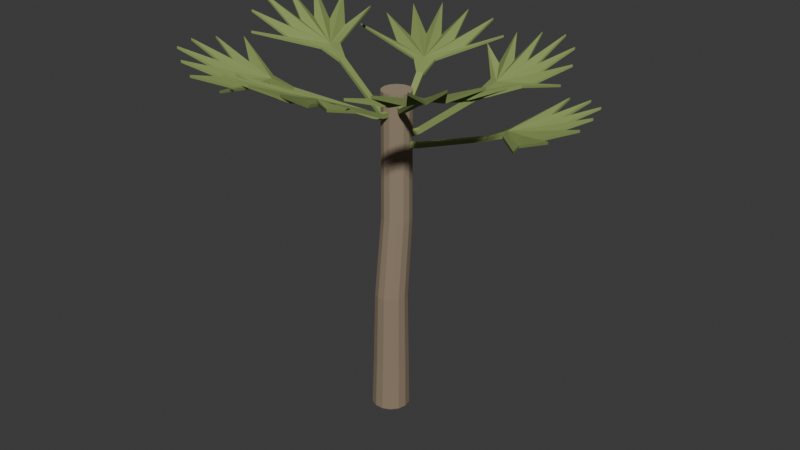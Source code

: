 # Source: source.blend  (saved by Blender 4.3.34; exported with 4.5.12 LTS)
import bpy
from mathutils import Matrix  # noqa: F401  (used for matrix-valued properties, if any)

bpy.ops.wm.read_factory_settings(use_empty=True)
scene = bpy.context.scene
scene.name = 'Scene'

# ---- collections
col_collection = bpy.data.collections.new('Collection'); scene.collection.children.link(col_collection)

# ---- materials (node trees are filled in below, after node groups)
mat_graybrownbark = bpy.data.materials.new('GrayBrownBark')
mat_graybrownbark.diffuse_color = (0.28, 0.215, 0.145, 1.0)
mat_upperbarkplanes = bpy.data.materials.new('UpperBarkPlanes')
mat_upperbarkplanes.diffuse_color = (0.35, 0.275, 0.19, 1.0)
mat_oliveleaf = bpy.data.materials.new('OliveLeaf')
mat_oliveleaf.diffuse_color = (0.24, 0.32, 0.095, 1.0)
mat_raisedoliveplanes = bpy.data.materials.new('RaisedOlivePlanes')
mat_raisedoliveplanes.diffuse_color = (0.32, 0.41, 0.135, 1.0)
mat_leafunderside = bpy.data.materials.new('LeafUnderside')
mat_leafunderside.diffuse_color = (0.17, 0.245, 0.065, 1.0)

# ---- material node trees
mat_graybrownbark.use_nodes = True; mat_graybrownbark.node_tree.nodes.clear()
_N = mat_graybrownbark.node_tree.nodes; _L = mat_graybrownbark.node_tree.links
n0 = _N.new('ShaderNodeBsdfPrincipled'); n0.name = 'Principled BSDF'; n0.location = (10, 300)
n0.inputs[0].default_value = (0.28, 0.215, 0.145, 1.0)
n0.inputs[2].default_value = 0.89
n1 = _N.new('ShaderNodeOutputMaterial'); n1.name = 'Material Output'; n1.location = (300, 300)
_L.new(n0.outputs[0], n1.inputs[0])
n1.is_active_output = True
mat_upperbarkplanes.use_nodes = True; mat_upperbarkplanes.node_tree.nodes.clear()
_N = mat_upperbarkplanes.node_tree.nodes; _L = mat_upperbarkplanes.node_tree.links
n0 = _N.new('ShaderNodeBsdfPrincipled'); n0.name = 'Principled BSDF'; n0.location = (10, 300)
n0.inputs[0].default_value = (0.35, 0.275, 0.19, 1.0)
n0.inputs[2].default_value = 0.86
n1 = _N.new('ShaderNodeOutputMaterial'); n1.name = 'Material Output'; n1.location = (300, 300)
_L.new(n0.outputs[0], n1.inputs[0])
n1.is_active_output = True
mat_oliveleaf.use_nodes = True; mat_oliveleaf.node_tree.nodes.clear()
_N = mat_oliveleaf.node_tree.nodes; _L = mat_oliveleaf.node_tree.links
n0 = _N.new('ShaderNodeBsdfPrincipled'); n0.name = 'Principled BSDF'; n0.location = (10, 300)
n0.inputs[0].default_value = (0.24, 0.32, 0.095, 1.0)
n0.inputs[2].default_value = 0.87
n1 = _N.new('ShaderNodeOutputMaterial'); n1.name = 'Material Output'; n1.location = (300, 300)
_L.new(n0.outputs[0], n1.inputs[0])
n1.is_active_output = True
mat_raisedoliveplanes.use_nodes = True; mat_raisedoliveplanes.node_tree.nodes.clear()
_N = mat_raisedoliveplanes.node_tree.nodes; _L = mat_raisedoliveplanes.node_tree.links
n0 = _N.new('ShaderNodeBsdfPrincipled'); n0.name = 'Principled BSDF'; n0.location = (10, 300)
n0.inputs[0].default_value = (0.32, 0.41, 0.135, 1.0)
n0.inputs[2].default_value = 0.83
n1 = _N.new('ShaderNodeOutputMaterial'); n1.name = 'Material Output'; n1.location = (300, 300)
_L.new(n0.outputs[0], n1.inputs[0])
n1.is_active_output = True
mat_leafunderside.use_nodes = True; mat_leafunderside.node_tree.nodes.clear()
_N = mat_leafunderside.node_tree.nodes; _L = mat_leafunderside.node_tree.links
n0 = _N.new('ShaderNodeBsdfPrincipled'); n0.name = 'Principled BSDF'; n0.location = (10, 300)
n0.inputs[0].default_value = (0.17, 0.245, 0.065, 1.0)
n0.inputs[2].default_value = 0.91
n1 = _N.new('ShaderNodeOutputMaterial'); n1.name = 'Material Output'; n1.location = (300, 300)
_L.new(n0.outputs[0], n1.inputs[0])
n1.is_active_output = True

# ---- world
world_world = bpy.data.worlds.new('World'); scene.world = world_world
world_world.use_nodes = True; world_world.node_tree.nodes.clear()
_N = world_world.node_tree.nodes; _L = world_world.node_tree.links
n0 = _N.new('ShaderNodeOutputWorld'); n0.name = 'World Output'; n0.location = (300, 300)
n1 = _N.new('ShaderNodeBackground'); n1.name = 'Background'; n1.location = (10, 300)
n1.inputs[0].default_value = (0.05088, 0.05088, 0.05088, 1.0)
_L.new(n1.outputs[0], n0.inputs[0])
n0.is_active_output = True
world_world.color = (0.05088, 0.05088, 0.05088)
world_world.sun_shadow_jitter_overblur = 0.0

# ---- meshes
me_trunk_continuousunbranched = bpy.data.meshes.new('Trunk_ContinuousUnbranched')
me_trunk_continuousunbranched.from_pydata([(0.14, 0.0, 0.0), (0.1261, 0.06074, 0.0), (0.08729, 0.1095, 0.0), (0.03115, 0.1365, 0.0), (-0.03115, 0.1365, 0.0), (-0.08729, 0.1095, 0.0), (-0.1261, 0.06074, 0.0), (-0.14, 0.0, 0.0), (-0.1261, -0.06074, 0.0), (-0.08729, -0.1095, 0.0), (-0.03115, -0.1365, 0.0), (0.03115, -0.1365, 0.0), (0.08729, -0.1095, 0.0), (0.1261, -0.06074, 0.0), (0.153, 0.018, 2.46), (0.1423, 0.06486, 2.46), (0.1123, 0.1024, 2.46), (0.06903, 0.1233, 2.46), (0.02097, 0.1233, 2.46), (-0.02234, 0.1024, 2.46), (-0.0523, 0.06486, 2.46), (-0.063, 0.018, 2.46), (-0.0523, -0.02886, 2.46), (-0.02234, -0.06644, 2.46), (0.02097, -0.08729, 2.46), (0.06903, -0.08729, 2.46), (0.1123, -0.06644, 2.46), (0.1423, -0.02886, 2.46), (0.1309, 0.04927, 0.36), (0.144, -0.008, 0.36), (0.0943, 0.0952, 0.36), (0.04137, 0.1207, 0.36), (-0.01737, 0.1207, 0.36), (-0.0703, 0.0952, 0.36), (-0.1069, 0.04927, 0.36), (-0.12, -0.008, 0.36), (-0.1069, -0.06527, 0.36), (-0.0703, -0.1112, 0.36), (-0.01737, -0.1367, 0.36), (0.04137, -0.1367, 0.36), (0.0943, -0.1112, 0.36), (0.1309, -0.06527, 0.36), (0.1432, 0.02063, 0.95), (0.155, -0.031, 0.95), (0.1102, 0.06204, 0.95), (0.06248, 0.08502, 0.95), (0.00952, 0.08502, 0.95), (-0.0382, 0.06204, 0.95), (-0.07122, 0.02063, 0.95), (-0.083, -0.031, 0.95), (-0.07122, -0.08263, 0.95), (-0.0382, -0.124, 0.95), (0.00952, -0.147, 0.95), (0.06248, -0.147, 0.95), (0.1102, -0.124, 0.95), (0.1432, -0.08263, 0.95), (0.1571, 0.04973, 1.55), (0.168, 0.002, 1.55), (0.1266, 0.088, 1.55), (0.08248, 0.1092, 1.55), (0.03352, 0.1092, 1.55), (-0.01058, 0.088, 1.55), (-0.04111, 0.04973, 1.55), (-0.052, 0.002, 1.55), (-0.04111, -0.04573, 1.55), (-0.01058, -0.084, 1.55), (0.03352, -0.1052, 1.55), (0.08248, -0.1052, 1.55), (0.1266, -0.084, 1.55), (0.1571, -0.04573, 1.55), (0.1423, 0.06486, 2.0), (0.153, 0.018, 2.0), (0.1123, 0.1024, 2.0), (0.06903, 0.1233, 2.0), (0.02097, 0.1233, 2.0), (-0.02234, 0.1024, 2.0), (-0.0523, 0.06486, 2.0), (-0.063, 0.018, 2.0), (-0.0523, -0.02886, 2.0), (-0.02234, -0.06644, 2.0), (0.02097, -0.08729, 2.0), (0.06903, -0.08729, 2.0), (0.1123, -0.06644, 2.0), (0.1423, -0.02886, 2.0)], [], [(2, 1, 0), (3, 2, 0), (4, 3, 0), (5, 4, 0), (6, 5, 0), (7, 6, 0), (8, 7, 0), (9, 8, 0), (10, 9, 0), (11, 10, 0), (12, 11, 0), (13, 12, 0), (14, 15, 16), (14, 16, 17), (14, 17, 18), (14, 18, 19), (14, 19, 20), (14, 20, 21), (14, 21, 22), (14, 22, 23), (14, 23, 24), (14, 24, 25), (14, 25, 26), (14, 26, 27), (0, 1, 28), (0, 28, 29), (1, 2, 30), (1, 30, 28), (2, 3, 31), (2, 31, 30), (3, 4, 32), (3, 32, 31), (4, 5, 33), (4, 33, 32), (5, 6, 34), (5, 34, 33), (6, 7, 35), (6, 35, 34), (7, 8, 36), (7, 36, 35), (8, 9, 37), (8, 37, 36), (9, 10, 38), (9, 38, 37), (10, 11, 39), (10, 39, 38), (11, 12, 40), (11, 40, 39), (12, 13, 41), (12, 41, 40), (13, 0, 29), (13, 29, 41), (29, 28, 42), (29, 42, 43), (28, 30, 44), (28, 44, 42), (30, 31, 45), (30, 45, 44), (31, 32, 46), (31, 46, 45), (32, 33, 47), (32, 47, 46), (33, 34, 48), (33, 48, 47), (34, 35, 49), (34, 49, 48), (35, 36, 50), (35, 50, 49), (36, 37, 51), (36, 51, 50), (37, 38, 52), (37, 52, 51), (38, 39, 53), (38, 53, 52), (39, 40, 54), (39, 54, 53), (40, 41, 55), (40, 55, 54), (41, 29, 43), (41, 43, 55), (43, 42, 56), (43, 56, 57), (42, 44, 58), (42, 58, 56), (44, 45, 59), (44, 59, 58), (45, 46, 60), (45, 60, 59), (46, 47, 61), (46, 61, 60), (47, 48, 62), (47, 62, 61), (48, 49, 63), (48, 63, 62), (49, 50, 64), (49, 64, 63), (50, 51, 65), (50, 65, 64), (51, 52, 66), (51, 66, 65), (52, 53, 67), (52, 67, 66), (53, 54, 68), (53, 68, 67), (54, 55, 69), (54, 69, 68), (55, 43, 57), (55, 57, 69), (57, 56, 70), (57, 70, 71), (56, 58, 72), (56, 72, 70), (58, 59, 73), (58, 73, 72), (59, 60, 74), (59, 74, 73), (60, 61, 75), (60, 75, 74), (61, 62, 76), (61, 76, 75), (62, 63, 77), (62, 77, 76), (63, 64, 78), (63, 78, 77), (64, 65, 79), (64, 79, 78), (65, 66, 80), (65, 80, 79), (66, 67, 81), (66, 81, 80), (67, 68, 82), (67, 82, 81), (68, 69, 83), (68, 83, 82), (69, 57, 71), (69, 71, 83), (71, 70, 15), (71, 15, 14), (70, 72, 16), (70, 16, 15), (72, 73, 17), (72, 17, 16), (73, 74, 18), (73, 18, 17), (74, 75, 19), (74, 19, 18), (75, 76, 20), (75, 20, 19), (76, 77, 21), (76, 21, 20), (77, 78, 22), (77, 22, 21), (78, 79, 23), (78, 23, 22), (79, 80, 24), (79, 24, 23), (80, 81, 25), (80, 25, 24), (81, 82, 26), (81, 26, 25), (82, 83, 27), (82, 27, 26), (83, 71, 14), (83, 14, 27)])
me_trunk_continuousunbranched.polygons.foreach_set('material_index', [0, 0, 0, 0, 0, 0, 0, 0, 0, 0, 0, 0, 1, 1, 1, 1, 1, 1, 1, 1, 1, 1, 1, 1, 0, 0, 0, 0, 0, 0, 0, 0, 0, 0, 0, 0, 0, 0, 0, 0, 0, 0, 0, 0, 0, 0, 0, 0, 0, 0, 0, 0, 0, 0, 0, 0, 0, 0, 0, 0, 0, 0, 0, 0, 0, 0, 0, 0, 0, 0, 0, 0, 0, 0, 0, 0, 0, 0, 0, 0, 0, 0, 0, 0, 0, 0, 0, 0, 0, 0, 0, 0, 0, 0, 0, 0, 0, 0, 0, 0, 0, 0, 0, 0, 0, 0, 0, 0, 0, 0, 0, 0, 0, 0, 0, 0, 0, 0, 0, 0, 0, 0, 0, 0, 0, 0, 0, 0, 0, 0, 0, 0, 0, 0, 0, 0, 0, 0, 0, 0, 0, 0, 0, 0, 0, 0, 0, 0, 0, 0, 0, 0, 0, 0, 0, 0, 0, 0, 0, 0, 0, 0, 0, 0])
me_trunk_continuousunbranched.materials.append(mat_graybrownbark)
me_trunk_continuousunbranched.materials.append(mat_upperbarkplanes)
me_trunk_continuousunbranched.materials.append(mat_oliveleaf)
me_trunk_continuousunbranched.materials.append(mat_raisedoliveplanes)
me_trunk_continuousunbranched.materials.append(mat_leafunderside)
me_trunk_continuousunbranched.update()
me_fanleaf_01 = bpy.data.meshes.new('FanLeaf_01')
me_fanleaf_01.from_pydata([(0.09926, 0.01397, 2.103), (0.205, 0.03605, 2.117), (0.197, 0.07115, 2.117), (0.197, 0.07115, 2.083), (0.205, 0.03605, 2.083), (0.09926, 0.01397, 2.067), (0.09214, 0.04517, 2.103), (0.09214, 0.04517, 2.067), (0.6747, 0.1351, 2.248), (0.6632, 0.1858, 2.248), (0.6632, 0.1858, 2.224), (0.6747, 0.1351, 2.224), (0.8232, 0.1136, 2.31), (0.8054, 0.1916, 2.317), (0.8054, 0.1916, 2.299), (0.8232, 0.1136, 2.292), (0.7876, 0.2696, 2.31), (0.7876, 0.2696, 2.292), (0.9374, 0.02181, 2.35), (0.9374, 0.02181, 2.332), (1.149, -0.2506, 2.414), (1.149, -0.2506, 2.396), (0.9669, 0.04964, 2.331), (0.9669, 0.04964, 2.313), (1.024, -0.0006625, 2.338), (1.024, -0.0006625, 2.32), (0.9907, 0.08252, 2.368), (0.9907, 0.08252, 2.35), (1.28, -0.08759, 2.46), (1.28, -0.08759, 2.442), (1.008, 0.1193, 2.346), (1.008, 0.1193, 2.328), (1.08, 0.09368, 2.359), (1.08, 0.09368, 2.341), (1.018, 0.1586, 2.381), (1.018, 0.1586, 2.363), (1.374, 0.1035, 2.499), (1.374, 0.1035, 2.481), (1.02, 0.1992, 2.355), (1.02, 0.1992, 2.337), (1.096, 0.2018, 2.37), (1.096, 0.2018, 2.352), (1.015, 0.2394, 2.385), (1.015, 0.2394, 2.367), (1.337, 0.313, 2.5), (1.337, 0.313, 2.482), (1.002, 0.278, 2.355), (1.002, 0.278, 2.337), (1.072, 0.3086, 2.37), (1.072, 0.3086, 2.352), (0.9826, 0.3134, 2.381), (0.9826, 0.3134, 2.363), (1.273, 0.5133, 2.496), (1.273, 0.5133, 2.478), (0.9565, 0.3445, 2.346), (0.9565, 0.3445, 2.328), (1.01, 0.3988, 2.359), (1.01, 0.3988, 2.341), (0.9251, 0.3702, 2.368), (0.9251, 0.3702, 2.35), (1.118, 0.6588, 2.463), (1.118, 0.6588, 2.445), (0.8894, 0.3895, 2.331), (0.8894, 0.3895, 2.313), (0.9191, 0.4597, 2.338), (0.9191, 0.4597, 2.32), (0.8507, 0.4018, 2.35), (0.8507, 0.4018, 2.332), (0.9209, 0.7279, 2.412), (0.9209, 0.7279, 2.394)], [], [(0, 1, 2), (3, 4, 5), (0, 2, 6), (7, 3, 5), (1, 8, 9), (10, 11, 4), (1, 9, 2), (3, 10, 4), (8, 12, 13), (14, 15, 11), (8, 13, 9), (10, 14, 11), (9, 13, 16), (17, 14, 10), (13, 12, 18), (19, 15, 14), (12, 20, 18), (19, 21, 15), (13, 18, 22), (23, 19, 14), (18, 20, 24), (25, 21, 19), (18, 24, 22), (23, 25, 19), (13, 22, 26), (27, 23, 14), (22, 24, 28), (29, 25, 23), (22, 28, 26), (27, 29, 23), (13, 26, 30), (31, 27, 14), (26, 28, 32), (33, 29, 27), (26, 32, 30), (31, 33, 27), (13, 30, 34), (35, 31, 14), (30, 32, 36), (37, 33, 31), (30, 36, 34), (35, 37, 31), (13, 34, 38), (39, 35, 14), (34, 36, 40), (41, 37, 35), (34, 40, 38), (39, 41, 35), (13, 38, 42), (43, 39, 14), (38, 40, 44), (45, 41, 39), (38, 44, 42), (43, 45, 39), (13, 42, 46), (47, 43, 14), (42, 44, 48), (49, 45, 43), (42, 48, 46), (47, 49, 43), (13, 46, 50), (51, 47, 14), (46, 48, 52), (53, 49, 47), (46, 52, 50), (51, 53, 47), (13, 50, 54), (55, 51, 14), (50, 52, 56), (57, 53, 51), (50, 56, 54), (55, 57, 51), (13, 54, 58), (59, 55, 14), (54, 56, 60), (61, 57, 55), (54, 60, 58), (59, 61, 55), (13, 58, 62), (63, 59, 14), (58, 60, 64), (65, 61, 59), (58, 64, 62), (63, 65, 59), (13, 62, 66), (67, 63, 14), (62, 64, 68), (69, 65, 63), (62, 68, 66), (67, 69, 63), (13, 66, 16), (17, 67, 14), (66, 68, 16), (17, 69, 67), (5, 4, 1), (5, 1, 0), (4, 11, 8), (4, 8, 1), (11, 15, 12), (11, 12, 8), (15, 21, 20), (15, 20, 12), (21, 25, 24), (21, 24, 20), (25, 29, 28), (25, 28, 24), (29, 33, 32), (29, 32, 28), (33, 37, 36), (33, 36, 32), (37, 41, 40), (37, 40, 36), (41, 45, 44), (41, 44, 40), (45, 49, 48), (45, 48, 44), (49, 53, 52), (49, 52, 48), (53, 57, 56), (53, 56, 52), (57, 61, 60), (57, 60, 56), (61, 65, 64), (61, 64, 60), (65, 69, 68), (65, 68, 64), (69, 17, 16), (69, 16, 68), (17, 10, 9), (17, 9, 16), (10, 3, 2), (10, 2, 9), (3, 7, 6), (3, 6, 2), (7, 5, 0), (7, 0, 6)])
me_fanleaf_01.polygons.foreach_set('material_index', [3, 4, 3, 4, 3, 4, 3, 4, 2, 4, 2, 4, 2, 4, 2, 4, 2, 4, 2, 4, 2, 4, 2, 4, 2, 4, 2, 4, 2, 4, 2, 4, 2, 4, 2, 4, 2, 4, 2, 4, 2, 4, 2, 4, 2, 4, 2, 4, 2, 4, 2, 4, 2, 4, 2, 4, 2, 4, 2, 4, 2, 4, 2, 4, 2, 4, 2, 4, 2, 4, 2, 4, 2, 4, 2, 4, 2, 4, 2, 4, 2, 4, 2, 4, 2, 4, 2, 4, 2, 4, 2, 4, 2, 4, 2, 2, 2, 2, 2, 2, 2, 2, 2, 2, 2, 2, 2, 2, 2, 2, 2, 2, 2, 2, 2, 2, 2, 2, 2, 2, 2, 2, 2, 2, 2, 2, 2, 2, 2, 2, 2, 2, 2, 2, 2, 2])
me_fanleaf_01.materials.append(mat_graybrownbark)
me_fanleaf_01.materials.append(mat_upperbarkplanes)
me_fanleaf_01.materials.append(mat_oliveleaf)
me_fanleaf_01.materials.append(mat_raisedoliveplanes)
me_fanleaf_01.materials.append(mat_leafunderside)
me_fanleaf_01.update()
me_fanleaf_02 = bpy.data.meshes.new('FanLeaf_02')
me_fanleaf_02.from_pydata([(0.08198, 0.05791, 2.148), (0.1306, 0.1543, 2.162), (0.0982, 0.17, 2.162), (0.0982, 0.17, 2.128), (0.1306, 0.1543, 2.128), (0.08198, 0.05791, 2.112), (0.05315, 0.07179, 2.148), (0.05315, 0.07179, 2.112), (0.3288, 0.5473, 2.337), (0.2819, 0.5699, 2.337), (0.2819, 0.5699, 2.313), (0.3288, 0.5473, 2.313), (0.4382, 0.65, 2.399), (0.3661, 0.6847, 2.406), (0.3661, 0.6847, 2.388), (0.4382, 0.65, 2.381), (0.294, 0.7194, 2.399), (0.294, 0.7194, 2.381), (0.5803, 0.667, 2.448), (0.5803, 0.667, 2.43), (0.8975, 0.6409, 2.519), (0.8975, 0.6409, 2.501), (0.5796, 0.7101, 2.435), (0.5796, 0.7101, 2.417), (0.6346, 0.7167, 2.445), (0.6346, 0.7167, 2.427), (0.5702, 0.7522, 2.479), (0.5702, 0.7522, 2.461), (0.8534, 0.8457, 2.591), (0.8534, 0.8457, 2.573), (0.5527, 0.7915, 2.462), (0.5527, 0.7915, 2.444), (0.6008, 0.819, 2.479), (0.6008, 0.819, 2.461), (0.5276, 0.8266, 2.501), (0.5276, 0.8266, 2.483), (0.7549, 1.026, 2.644), (0.7549, 1.026, 2.626), (0.4961, 0.8559, 2.477), (0.4961, 0.8559, 2.459), (0.5296, 0.9001, 2.497), (0.5296, 0.9001, 2.479), (0.4594, 0.8784, 2.508), (0.4594, 0.8784, 2.49), (0.5964, 1.163, 2.669), (0.5964, 1.163, 2.651), (0.4189, 0.8931, 2.477), (0.4189, 0.8931, 2.459), (0.4325, 0.9468, 2.497), (0.4325, 0.9468, 2.479), (0.3763, 0.8995, 2.501), (0.3763, 0.8995, 2.483), (0.39, 1.19, 2.638), (0.39, 1.19, 2.62), (0.3332, 0.8972, 2.462), (0.3332, 0.8972, 2.444), (0.3248, 0.9519, 2.479), (0.3248, 0.9519, 2.461), (0.2915, 0.8864, 2.479), (0.2915, 0.8864, 2.461), (0.1816, 1.184, 2.598), (0.1816, 1.184, 2.58), (0.2528, 0.8675, 2.435), (0.2528, 0.8675, 2.417), (0.2236, 0.9146, 2.445), (0.2236, 0.9146, 2.427), (0.2187, 0.8412, 2.448), (0.2187, 0.8412, 2.43), (0.0128, 1.06, 2.515), (0.0128, 1.06, 2.497)], [], [(0, 1, 2), (3, 4, 5), (0, 2, 6), (7, 3, 5), (1, 8, 9), (10, 11, 4), (1, 9, 2), (3, 10, 4), (8, 12, 13), (14, 15, 11), (8, 13, 9), (10, 14, 11), (9, 13, 16), (17, 14, 10), (13, 12, 18), (19, 15, 14), (12, 20, 18), (19, 21, 15), (13, 18, 22), (23, 19, 14), (18, 20, 24), (25, 21, 19), (18, 24, 22), (23, 25, 19), (13, 22, 26), (27, 23, 14), (22, 24, 28), (29, 25, 23), (22, 28, 26), (27, 29, 23), (13, 26, 30), (31, 27, 14), (26, 28, 32), (33, 29, 27), (26, 32, 30), (31, 33, 27), (13, 30, 34), (35, 31, 14), (30, 32, 36), (37, 33, 31), (30, 36, 34), (35, 37, 31), (13, 34, 38), (39, 35, 14), (34, 36, 40), (41, 37, 35), (34, 40, 38), (39, 41, 35), (13, 38, 42), (43, 39, 14), (38, 40, 44), (45, 41, 39), (38, 44, 42), (43, 45, 39), (13, 42, 46), (47, 43, 14), (42, 44, 48), (49, 45, 43), (42, 48, 46), (47, 49, 43), (13, 46, 50), (51, 47, 14), (46, 48, 52), (53, 49, 47), (46, 52, 50), (51, 53, 47), (13, 50, 54), (55, 51, 14), (50, 52, 56), (57, 53, 51), (50, 56, 54), (55, 57, 51), (13, 54, 58), (59, 55, 14), (54, 56, 60), (61, 57, 55), (54, 60, 58), (59, 61, 55), (13, 58, 62), (63, 59, 14), (58, 60, 64), (65, 61, 59), (58, 64, 62), (63, 65, 59), (13, 62, 66), (67, 63, 14), (62, 64, 68), (69, 65, 63), (62, 68, 66), (67, 69, 63), (13, 66, 16), (17, 67, 14), (66, 68, 16), (17, 69, 67), (5, 4, 1), (5, 1, 0), (4, 11, 8), (4, 8, 1), (11, 15, 12), (11, 12, 8), (15, 21, 20), (15, 20, 12), (21, 25, 24), (21, 24, 20), (25, 29, 28), (25, 28, 24), (29, 33, 32), (29, 32, 28), (33, 37, 36), (33, 36, 32), (37, 41, 40), (37, 40, 36), (41, 45, 44), (41, 44, 40), (45, 49, 48), (45, 48, 44), (49, 53, 52), (49, 52, 48), (53, 57, 56), (53, 56, 52), (57, 61, 60), (57, 60, 56), (61, 65, 64), (61, 64, 60), (65, 69, 68), (65, 68, 64), (69, 17, 16), (69, 16, 68), (17, 10, 9), (17, 9, 16), (10, 3, 2), (10, 2, 9), (3, 7, 6), (3, 6, 2), (7, 5, 0), (7, 0, 6)])
me_fanleaf_02.polygons.foreach_set('material_index', [3, 4, 3, 4, 2, 4, 2, 4, 2, 4, 2, 4, 2, 4, 2, 4, 2, 4, 3, 4, 3, 4, 3, 4, 2, 4, 2, 4, 2, 4, 2, 4, 2, 4, 2, 4, 2, 4, 2, 4, 2, 4, 2, 4, 2, 4, 2, 4, 2, 4, 2, 4, 2, 4, 2, 4, 2, 4, 2, 4, 2, 4, 2, 4, 2, 4, 2, 4, 2, 4, 2, 4, 2, 4, 2, 4, 2, 4, 2, 4, 2, 4, 2, 4, 3, 4, 3, 4, 3, 4, 2, 4, 2, 4, 2, 2, 2, 2, 2, 2, 2, 2, 2, 2, 2, 2, 2, 2, 2, 2, 2, 2, 2, 2, 2, 2, 2, 2, 2, 2, 2, 2, 2, 2, 2, 2, 2, 2, 2, 2, 2, 2, 2, 2, 2, 2])
me_fanleaf_02.materials.append(mat_graybrownbark)
me_fanleaf_02.materials.append(mat_upperbarkplanes)
me_fanleaf_02.materials.append(mat_oliveleaf)
me_fanleaf_02.materials.append(mat_raisedoliveplanes)
me_fanleaf_02.materials.append(mat_leafunderside)
me_fanleaf_02.update()
me_fanleaf_03 = bpy.data.meshes.new('FanLeaf_03')
me_fanleaf_03.from_pydata([(0.03685, 0.07179, 2.193), (-0.008204, 0.17, 2.207), (-0.04064, 0.1543, 2.207), (-0.04064, 0.1543, 2.173), (-0.008204, 0.17, 2.173), (0.03685, 0.07179, 2.157), (0.008023, 0.05791, 2.193), (0.008023, 0.05791, 2.157), (-0.2179, 0.6239, 2.352), (-0.2648, 0.6014, 2.352), (-0.2648, 0.6014, 2.328), (-0.2179, 0.6239, 2.328), (-0.23, 0.7735, 2.414), (-0.3021, 0.7388, 2.421), (-0.3021, 0.7388, 2.403), (-0.23, 0.7735, 2.396), (-0.3742, 0.7041, 2.414), (-0.3742, 0.7041, 2.396), (-0.1719, 0.9098, 2.461), (-0.1719, 0.9098, 2.443), (0.05366, 1.206, 2.542), (0.05366, 1.206, 2.524), (-0.2052, 0.9307, 2.443), (-0.2052, 0.9307, 2.425), (-0.1615, 1.017, 2.455), (-0.1615, 1.017, 2.437), (-0.2418, 0.9451, 2.481), (-0.2418, 0.9451, 2.463), (-0.1291, 1.331, 2.607), (-0.1291, 1.331, 2.589), (-0.2804, 0.9527, 2.46), (-0.2804, 0.9527, 2.442), (-0.2707, 1.049, 2.481), (-0.2707, 1.049, 2.463), (-0.3198, 0.953, 2.495), (-0.3198, 0.953, 2.477), (-0.3503, 1.323, 2.634), (-0.3503, 1.323, 2.616), (-0.3585, 0.9462, 2.469), (-0.3585, 0.9462, 2.451), (-0.384, 1.04, 2.494), (-0.384, 1.04, 2.476), (-0.3954, 0.9325, 2.5), (-0.3954, 0.9325, 2.482), (-0.5646, 1.284, 2.655), (-0.5646, 1.284, 2.637), (-0.4291, 0.9122, 2.469), (-0.4291, 0.9122, 2.451), (-0.4864, 0.9905, 2.494), (-0.4864, 0.9905, 2.476), (-0.4586, 0.8862, 2.495), (-0.4586, 0.8862, 2.477), (-0.7431, 1.154, 2.642), (-0.7431, 1.154, 2.624), (-0.4829, 0.8552, 2.46), (-0.4829, 0.8552, 2.442), (-0.5644, 0.9077, 2.481), (-0.5644, 0.9077, 2.463), (-0.501, 0.8203, 2.481), (-0.501, 0.8203, 2.463), (-0.8441, 0.9609, 2.597), (-0.8441, 0.9609, 2.579), (-0.5126, 0.7827, 2.443), (-0.5126, 0.7827, 2.425), (-0.6075, 0.8025, 2.455), (-0.6075, 0.8025, 2.437), (-0.5171, 0.7436, 2.461), (-0.5171, 0.7436, 2.443), (-0.9187, 0.7526, 2.548), (-0.9187, 0.7526, 2.53)], [], [(0, 1, 2), (3, 4, 5), (0, 2, 6), (7, 3, 5), (1, 8, 9), (10, 11, 4), (1, 9, 2), (3, 10, 4), (8, 12, 13), (14, 15, 11), (8, 13, 9), (10, 14, 11), (9, 13, 16), (17, 14, 10), (13, 12, 18), (19, 15, 14), (12, 20, 18), (19, 21, 15), (13, 18, 22), (23, 19, 14), (18, 20, 24), (25, 21, 19), (18, 24, 22), (23, 25, 19), (13, 22, 26), (27, 23, 14), (22, 24, 28), (29, 25, 23), (22, 28, 26), (27, 29, 23), (13, 26, 30), (31, 27, 14), (26, 28, 32), (33, 29, 27), (26, 32, 30), (31, 33, 27), (13, 30, 34), (35, 31, 14), (30, 32, 36), (37, 33, 31), (30, 36, 34), (35, 37, 31), (13, 34, 38), (39, 35, 14), (34, 36, 40), (41, 37, 35), (34, 40, 38), (39, 41, 35), (13, 38, 42), (43, 39, 14), (38, 40, 44), (45, 41, 39), (38, 44, 42), (43, 45, 39), (13, 42, 46), (47, 43, 14), (42, 44, 48), (49, 45, 43), (42, 48, 46), (47, 49, 43), (13, 46, 50), (51, 47, 14), (46, 48, 52), (53, 49, 47), (46, 52, 50), (51, 53, 47), (13, 50, 54), (55, 51, 14), (50, 52, 56), (57, 53, 51), (50, 56, 54), (55, 57, 51), (13, 54, 58), (59, 55, 14), (54, 56, 60), (61, 57, 55), (54, 60, 58), (59, 61, 55), (13, 58, 62), (63, 59, 14), (58, 60, 64), (65, 61, 59), (58, 64, 62), (63, 65, 59), (13, 62, 66), (67, 63, 14), (62, 64, 68), (69, 65, 63), (62, 68, 66), (67, 69, 63), (13, 66, 16), (17, 67, 14), (66, 68, 16), (17, 69, 67), (5, 4, 1), (5, 1, 0), (4, 11, 8), (4, 8, 1), (11, 15, 12), (11, 12, 8), (15, 21, 20), (15, 20, 12), (21, 25, 24), (21, 24, 20), (25, 29, 28), (25, 28, 24), (29, 33, 32), (29, 32, 28), (33, 37, 36), (33, 36, 32), (37, 41, 40), (37, 40, 36), (41, 45, 44), (41, 44, 40), (45, 49, 48), (45, 48, 44), (49, 53, 52), (49, 52, 48), (53, 57, 56), (53, 56, 52), (57, 61, 60), (57, 60, 56), (61, 65, 64), (61, 64, 60), (65, 69, 68), (65, 68, 64), (69, 17, 16), (69, 16, 68), (17, 10, 9), (17, 9, 16), (10, 3, 2), (10, 2, 9), (3, 7, 6), (3, 6, 2), (7, 5, 0), (7, 0, 6)])
me_fanleaf_03.polygons.foreach_set('material_index', [3, 4, 3, 4, 3, 4, 3, 4, 2, 4, 2, 4, 2, 4, 2, 4, 2, 4, 2, 4, 2, 4, 2, 4, 2, 4, 2, 4, 2, 4, 2, 4, 2, 4, 2, 4, 2, 4, 2, 4, 2, 4, 2, 4, 2, 4, 2, 4, 2, 4, 2, 4, 2, 4, 2, 4, 2, 4, 2, 4, 2, 4, 2, 4, 2, 4, 2, 4, 2, 4, 2, 4, 2, 4, 2, 4, 2, 4, 2, 4, 2, 4, 2, 4, 2, 4, 2, 4, 2, 4, 2, 4, 2, 4, 2, 2, 2, 2, 2, 2, 2, 2, 2, 2, 2, 2, 2, 2, 2, 2, 2, 2, 2, 2, 2, 2, 2, 2, 2, 2, 2, 2, 2, 2, 2, 2, 2, 2, 2, 2, 2, 2, 2, 2, 2, 2])
me_fanleaf_03.materials.append(mat_graybrownbark)
me_fanleaf_03.materials.append(mat_upperbarkplanes)
me_fanleaf_03.materials.append(mat_oliveleaf)
me_fanleaf_03.materials.append(mat_raisedoliveplanes)
me_fanleaf_03.materials.append(mat_leafunderside)
me_fanleaf_03.update()
me_fanleaf_04 = bpy.data.meshes.new('FanLeaf_04')
me_fanleaf_04.from_pydata([(-0.002136, 0.04517, 2.238), (-0.107, 0.07115, 2.252), (-0.115, 0.03605, 2.252), (-0.115, 0.03605, 2.218), (-0.107, 0.07115, 2.218), (-0.002136, 0.04517, 2.202), (-0.009257, 0.01397, 2.238), (-0.009257, 0.01397, 2.202), (-0.5537, 0.1813, 2.507), (-0.5652, 0.1306, 2.507), (-0.5652, 0.1306, 2.483), (-0.5537, 0.1813, 2.483), (-0.6781, 0.2651, 2.569), (-0.6959, 0.1871, 2.576), (-0.6959, 0.1871, 2.558), (-0.6781, 0.2651, 2.551), (-0.7137, 0.1091, 2.569), (-0.7137, 0.1091, 2.551), (-0.7338, 0.3988, 2.625), (-0.7338, 0.3988, 2.607), (-0.792, 0.7243, 2.711), (-0.792, 0.7243, 2.693), (-0.7741, 0.3874, 2.614), (-0.7741, 0.3874, 2.596), (-0.7999, 0.4536, 2.628), (-0.7999, 0.4536, 2.61), (-0.8114, 0.3685, 2.659), (-0.8114, 0.3685, 2.641), (-0.9882, 0.6463, 2.796), (-0.9882, 0.6463, 2.778), (-0.8443, 0.3427, 2.642), (-0.8443, 0.3427, 2.624), (-0.8933, 0.3941, 2.666), (-0.8933, 0.3941, 2.648), (-0.8717, 0.311, 2.681), (-0.8717, 0.311, 2.663), (-1.156, 0.5117, 2.863), (-1.156, 0.5117, 2.845), (-0.8923, 0.2746, 2.658), (-0.8923, 0.2746, 2.64), (-0.9572, 0.3036, 2.687), (-0.9572, 0.3036, 2.669), (-0.9056, 0.235, 2.689), (-0.9056, 0.235, 2.671), (-1.217, 0.3061, 2.867), (-1.217, 0.3061, 2.849), (-0.9109, 0.1935, 2.658), (-0.9109, 0.1935, 2.64), (-0.9818, 0.1956, 2.687), (-0.9818, 0.1956, 2.669), (-0.908, 0.1517, 2.681), (-0.908, 0.1517, 2.663), (-1.249, 0.09476, 2.861), (-1.249, 0.09476, 2.843), (-0.8971, 0.1113, 2.642), (-0.8971, 0.1113, 2.624), (-0.9636, 0.08629, 2.666), (-0.9636, 0.08629, 2.648), (-0.8787, 0.07379, 2.659), (-0.8787, 0.07379, 2.641), (-1.162, -0.1017, 2.797), (-1.162, -0.1017, 2.779), (-0.8532, 0.04055, 2.614), (-0.8532, 0.04055, 2.596), (-0.9052, -0.007849, 2.628), (-0.9052, -0.007849, 2.61), (-0.8219, 0.01286, 2.625), (-0.8219, 0.01286, 2.607), (-1.014, -0.2524, 2.71), (-1.014, -0.2524, 2.692)], [], [(0, 1, 2), (3, 4, 5), (0, 2, 6), (7, 3, 5), (1, 8, 9), (10, 11, 4), (1, 9, 2), (3, 10, 4), (8, 12, 13), (14, 15, 11), (8, 13, 9), (10, 14, 11), (9, 13, 16), (17, 14, 10), (13, 12, 18), (19, 15, 14), (12, 20, 18), (19, 21, 15), (13, 18, 22), (23, 19, 14), (18, 20, 24), (25, 21, 19), (18, 24, 22), (23, 25, 19), (13, 22, 26), (27, 23, 14), (22, 24, 28), (29, 25, 23), (22, 28, 26), (27, 29, 23), (13, 26, 30), (31, 27, 14), (26, 28, 32), (33, 29, 27), (26, 32, 30), (31, 33, 27), (13, 30, 34), (35, 31, 14), (30, 32, 36), (37, 33, 31), (30, 36, 34), (35, 37, 31), (13, 34, 38), (39, 35, 14), (34, 36, 40), (41, 37, 35), (34, 40, 38), (39, 41, 35), (13, 38, 42), (43, 39, 14), (38, 40, 44), (45, 41, 39), (38, 44, 42), (43, 45, 39), (13, 42, 46), (47, 43, 14), (42, 44, 48), (49, 45, 43), (42, 48, 46), (47, 49, 43), (13, 46, 50), (51, 47, 14), (46, 48, 52), (53, 49, 47), (46, 52, 50), (51, 53, 47), (13, 50, 54), (55, 51, 14), (50, 52, 56), (57, 53, 51), (50, 56, 54), (55, 57, 51), (13, 54, 58), (59, 55, 14), (54, 56, 60), (61, 57, 55), (54, 60, 58), (59, 61, 55), (13, 58, 62), (63, 59, 14), (58, 60, 64), (65, 61, 59), (58, 64, 62), (63, 65, 59), (13, 62, 66), (67, 63, 14), (62, 64, 68), (69, 65, 63), (62, 68, 66), (67, 69, 63), (13, 66, 16), (17, 67, 14), (66, 68, 16), (17, 69, 67), (5, 4, 1), (5, 1, 0), (4, 11, 8), (4, 8, 1), (11, 15, 12), (11, 12, 8), (15, 21, 20), (15, 20, 12), (21, 25, 24), (21, 24, 20), (25, 29, 28), (25, 28, 24), (29, 33, 32), (29, 32, 28), (33, 37, 36), (33, 36, 32), (37, 41, 40), (37, 40, 36), (41, 45, 44), (41, 44, 40), (45, 49, 48), (45, 48, 44), (49, 53, 52), (49, 52, 48), (53, 57, 56), (53, 56, 52), (57, 61, 60), (57, 60, 56), (61, 65, 64), (61, 64, 60), (65, 69, 68), (65, 68, 64), (69, 17, 16), (69, 16, 68), (17, 10, 9), (17, 9, 16), (10, 3, 2), (10, 2, 9), (3, 7, 6), (3, 6, 2), (7, 5, 0), (7, 0, 6)])
me_fanleaf_04.polygons.foreach_set('material_index', [3, 4, 3, 4, 2, 4, 2, 4, 2, 4, 2, 4, 2, 4, 2, 4, 2, 4, 3, 4, 3, 4, 3, 4, 2, 4, 2, 4, 2, 4, 2, 4, 2, 4, 2, 4, 2, 4, 2, 4, 2, 4, 2, 4, 2, 4, 2, 4, 2, 4, 2, 4, 2, 4, 2, 4, 2, 4, 2, 4, 2, 4, 2, 4, 2, 4, 2, 4, 2, 4, 2, 4, 2, 4, 2, 4, 2, 4, 2, 4, 2, 4, 2, 4, 3, 4, 3, 4, 3, 4, 2, 4, 2, 4, 2, 2, 2, 2, 2, 2, 2, 2, 2, 2, 2, 2, 2, 2, 2, 2, 2, 2, 2, 2, 2, 2, 2, 2, 2, 2, 2, 2, 2, 2, 2, 2, 2, 2, 2, 2, 2, 2, 2, 2, 2, 2])
me_fanleaf_04.materials.append(mat_graybrownbark)
me_fanleaf_04.materials.append(mat_upperbarkplanes)
me_fanleaf_04.materials.append(mat_oliveleaf)
me_fanleaf_04.materials.append(mat_raisedoliveplanes)
me_fanleaf_04.materials.append(mat_leafunderside)
me_fanleaf_04.update()
me_fanleaf_05 = bpy.data.meshes.new('FanLeaf_05')
me_fanleaf_05.from_pydata([(-0.005631, -0.001912, 2.283), (-0.09132, -0.06769, 2.297), (-0.06887, -0.09583, 2.297), (-0.06887, -0.09583, 2.263), (-0.09132, -0.06769, 2.263), (-0.005631, -0.001912, 2.247), (0.01432, -0.02693, 2.283), (0.01432, -0.02693, 2.247), (-0.495, -0.3794, 2.462), (-0.4626, -0.4201, 2.462), (-0.4626, -0.4201, 2.438), (-0.495, -0.3794, 2.438), (-0.6382, -0.4245, 2.524), (-0.5883, -0.487, 2.531), (-0.5883, -0.487, 2.513), (-0.6382, -0.4245, 2.506), (-0.5384, -0.5496, 2.524), (-0.5384, -0.5496, 2.506), (-0.7808, -0.3913, 2.566), (-0.7808, -0.3913, 2.548), (-1.131, -0.2172, 2.642), (-1.131, -0.2172, 2.624), (-0.7954, -0.4292, 2.547), (-0.7954, -0.4292, 2.529), (-0.8838, -0.4045, 2.557), (-0.8838, -0.4045, 2.539), (-0.8025, -0.4692, 2.586), (-0.8025, -0.4692, 2.568), (-1.165, -0.439, 2.69), (-1.165, -0.439, 2.672), (-0.8021, -0.5098, 2.564), (-0.8021, -0.5098, 2.546), (-0.8934, -0.5195, 2.581), (-0.8934, -0.5195, 2.563), (-0.794, -0.5495, 2.599), (-0.794, -0.5495, 2.581), (-1.154, -0.6591, 2.729), (-1.154, -0.6591, 2.711), (-0.7786, -0.5871, 2.573), (-0.7786, -0.5871, 2.555), (-0.8598, -0.6298, 2.594), (-0.8598, -0.6298, 2.576), (-0.7564, -0.6211, 2.603), (-0.7564, -0.6211, 2.585), (-1.056, -0.8603, 2.744), (-1.056, -0.8603, 2.726), (-0.7282, -0.6503, 2.573), (-0.7282, -0.6503, 2.555), (-0.7879, -0.72, 2.594), (-0.7879, -0.72, 2.576), (-0.695, -0.6737, 2.599), (-0.695, -0.6737, 2.581), (-0.8735, -0.9858, 2.723), (-0.8735, -0.9858, 2.705), (-0.658, -0.6904, 2.564), (-0.658, -0.6904, 2.546), (-0.6878, -0.7772, 2.581), (-0.6878, -0.7772, 2.563), (-0.6186, -0.6999, 2.586), (-0.6186, -0.6999, 2.568), (-0.6736, -1.087, 2.697), (-0.6736, -1.087, 2.679), (-0.578, -0.7018, 2.547), (-0.578, -0.7018, 2.529), (-0.5736, -0.7935, 2.557), (-0.5736, -0.7935, 2.539), (-0.5378, -0.696, 2.566), (-0.5378, -0.696, 2.548), (-0.4521, -1.051, 2.637), (-0.4521, -1.051, 2.619)], [], [(0, 1, 2), (3, 4, 5), (0, 2, 6), (7, 3, 5), (1, 8, 9), (10, 11, 4), (1, 9, 2), (3, 10, 4), (8, 12, 13), (14, 15, 11), (8, 13, 9), (10, 14, 11), (9, 13, 16), (17, 14, 10), (13, 12, 18), (19, 15, 14), (12, 20, 18), (19, 21, 15), (13, 18, 22), (23, 19, 14), (18, 20, 24), (25, 21, 19), (18, 24, 22), (23, 25, 19), (13, 22, 26), (27, 23, 14), (22, 24, 28), (29, 25, 23), (22, 28, 26), (27, 29, 23), (13, 26, 30), (31, 27, 14), (26, 28, 32), (33, 29, 27), (26, 32, 30), (31, 33, 27), (13, 30, 34), (35, 31, 14), (30, 32, 36), (37, 33, 31), (30, 36, 34), (35, 37, 31), (13, 34, 38), (39, 35, 14), (34, 36, 40), (41, 37, 35), (34, 40, 38), (39, 41, 35), (13, 38, 42), (43, 39, 14), (38, 40, 44), (45, 41, 39), (38, 44, 42), (43, 45, 39), (13, 42, 46), (47, 43, 14), (42, 44, 48), (49, 45, 43), (42, 48, 46), (47, 49, 43), (13, 46, 50), (51, 47, 14), (46, 48, 52), (53, 49, 47), (46, 52, 50), (51, 53, 47), (13, 50, 54), (55, 51, 14), (50, 52, 56), (57, 53, 51), (50, 56, 54), (55, 57, 51), (13, 54, 58), (59, 55, 14), (54, 56, 60), (61, 57, 55), (54, 60, 58), (59, 61, 55), (13, 58, 62), (63, 59, 14), (58, 60, 64), (65, 61, 59), (58, 64, 62), (63, 65, 59), (13, 62, 66), (67, 63, 14), (62, 64, 68), (69, 65, 63), (62, 68, 66), (67, 69, 63), (13, 66, 16), (17, 67, 14), (66, 68, 16), (17, 69, 67), (5, 4, 1), (5, 1, 0), (4, 11, 8), (4, 8, 1), (11, 15, 12), (11, 12, 8), (15, 21, 20), (15, 20, 12), (21, 25, 24), (21, 24, 20), (25, 29, 28), (25, 28, 24), (29, 33, 32), (29, 32, 28), (33, 37, 36), (33, 36, 32), (37, 41, 40), (37, 40, 36), (41, 45, 44), (41, 44, 40), (45, 49, 48), (45, 48, 44), (49, 53, 52), (49, 52, 48), (53, 57, 56), (53, 56, 52), (57, 61, 60), (57, 60, 56), (61, 65, 64), (61, 64, 60), (65, 69, 68), (65, 68, 64), (69, 17, 16), (69, 16, 68), (17, 10, 9), (17, 9, 16), (10, 3, 2), (10, 2, 9), (3, 7, 6), (3, 6, 2), (7, 5, 0), (7, 0, 6)])
me_fanleaf_05.polygons.foreach_set('material_index', [3, 4, 3, 4, 3, 4, 3, 4, 2, 4, 2, 4, 2, 4, 2, 4, 2, 4, 2, 4, 2, 4, 2, 4, 2, 4, 2, 4, 2, 4, 2, 4, 2, 4, 2, 4, 2, 4, 2, 4, 2, 4, 2, 4, 2, 4, 2, 4, 2, 4, 2, 4, 2, 4, 2, 4, 2, 4, 2, 4, 2, 4, 2, 4, 2, 4, 2, 4, 2, 4, 2, 4, 2, 4, 2, 4, 2, 4, 2, 4, 2, 4, 2, 4, 2, 4, 2, 4, 2, 4, 2, 4, 2, 4, 2, 2, 2, 2, 2, 2, 2, 2, 2, 2, 2, 2, 2, 2, 2, 2, 2, 2, 2, 2, 2, 2, 2, 2, 2, 2, 2, 2, 2, 2, 2, 2, 2, 2, 2, 2, 2, 2, 2, 2, 2, 2])
me_fanleaf_05.materials.append(mat_graybrownbark)
me_fanleaf_05.materials.append(mat_upperbarkplanes)
me_fanleaf_05.materials.append(mat_oliveleaf)
me_fanleaf_05.materials.append(mat_raisedoliveplanes)
me_fanleaf_05.materials.append(mat_leafunderside)
me_fanleaf_05.update()
me_fanleaf_06 = bpy.data.meshes.new('FanLeaf_06')
me_fanleaf_06.from_pydata([(0.029, -0.034, 2.328), (0.027, -0.142, 2.342), (0.063, -0.142, 2.342), (0.063, -0.142, 2.308), (0.027, -0.142, 2.308), (0.029, -0.034, 2.292), (0.061, -0.034, 2.328), (0.061, -0.034, 2.292), (0.019, -0.592, 2.547), (0.071, -0.592, 2.547), (0.071, -0.592, 2.523), (0.019, -0.592, 2.523), (-0.035, -0.732, 2.609), (0.045, -0.732, 2.616), (0.045, -0.732, 2.598), (-0.035, -0.732, 2.591), (0.125, -0.732, 2.609), (0.125, -0.732, 2.591), (-0.1543, -0.8125, 2.654), (-0.1543, -0.8125, 2.636), (-0.4389, -0.9275, 2.719), (-0.4389, -0.9275, 2.701), (-0.1346, -0.8501, 2.639), (-0.1346, -0.8501, 2.621), (-0.1853, -0.8834, 2.648), (-0.1853, -0.8834, 2.63), (-0.1079, -0.8831, 2.681), (-0.1079, -0.8831, 2.663), (-0.3419, -1.114, 2.791), (-0.3419, -1.114, 2.773), (-0.07523, -0.9102, 2.662), (-0.07523, -0.9102, 2.644), (-0.1091, -0.9605, 2.677), (-0.1091, -0.9605, 2.659), (-0.03785, -0.9304, 2.699), (-0.03785, -0.9304, 2.681), (-0.1538, -1.208, 2.825), (-0.1538, -1.208, 2.807), (0.002749, -0.9428, 2.674), (0.002749, -0.9428, 2.656), (-0.00916, -1.002, 2.693), (-0.00916, -1.002, 2.675), (0.045, -0.947, 2.705), (0.045, -0.947, 2.687), (0.045, -1.27, 2.85), (0.045, -1.27, 2.832), (0.08725, -0.9428, 2.674), (0.08725, -0.9428, 2.656), (0.09916, -1.002, 2.693), (0.09916, -1.002, 2.675), (0.1279, -0.9304, 2.699), (0.1279, -0.9304, 2.681), (0.2496, -1.222, 2.831), (0.2496, -1.222, 2.813), (0.1652, -0.9102, 2.662), (0.1652, -0.9102, 2.644), (0.1991, -0.9605, 2.677), (0.1991, -0.9605, 2.659), (0.1979, -0.8831, 2.681), (0.1979, -0.8831, 2.663), (0.4149, -1.098, 2.783), (0.4149, -1.098, 2.765), (0.2246, -0.8501, 2.639), (0.2246, -0.8501, 2.621), (0.2753, -0.8834, 2.648), (0.2753, -0.8834, 2.63), (0.2443, -0.8125, 2.654), (0.2443, -0.8125, 2.636), (0.5499, -0.936, 2.724), (0.5499, -0.936, 2.706)], [], [(0, 1, 2), (3, 4, 5), (0, 2, 6), (7, 3, 5), (1, 8, 9), (10, 11, 4), (1, 9, 2), (3, 10, 4), (8, 12, 13), (14, 15, 11), (8, 13, 9), (10, 14, 11), (9, 13, 16), (17, 14, 10), (13, 12, 18), (19, 15, 14), (12, 20, 18), (19, 21, 15), (13, 18, 22), (23, 19, 14), (18, 20, 24), (25, 21, 19), (18, 24, 22), (23, 25, 19), (13, 22, 26), (27, 23, 14), (22, 24, 28), (29, 25, 23), (22, 28, 26), (27, 29, 23), (13, 26, 30), (31, 27, 14), (26, 28, 32), (33, 29, 27), (26, 32, 30), (31, 33, 27), (13, 30, 34), (35, 31, 14), (30, 32, 36), (37, 33, 31), (30, 36, 34), (35, 37, 31), (13, 34, 38), (39, 35, 14), (34, 36, 40), (41, 37, 35), (34, 40, 38), (39, 41, 35), (13, 38, 42), (43, 39, 14), (38, 40, 44), (45, 41, 39), (38, 44, 42), (43, 45, 39), (13, 42, 46), (47, 43, 14), (42, 44, 48), (49, 45, 43), (42, 48, 46), (47, 49, 43), (13, 46, 50), (51, 47, 14), (46, 48, 52), (53, 49, 47), (46, 52, 50), (51, 53, 47), (13, 50, 54), (55, 51, 14), (50, 52, 56), (57, 53, 51), (50, 56, 54), (55, 57, 51), (13, 54, 58), (59, 55, 14), (54, 56, 60), (61, 57, 55), (54, 60, 58), (59, 61, 55), (13, 58, 62), (63, 59, 14), (58, 60, 64), (65, 61, 59), (58, 64, 62), (63, 65, 59), (13, 62, 66), (67, 63, 14), (62, 64, 68), (69, 65, 63), (62, 68, 66), (67, 69, 63), (13, 66, 16), (17, 67, 14), (66, 68, 16), (17, 69, 67), (5, 4, 1), (5, 1, 0), (4, 11, 8), (4, 8, 1), (11, 15, 12), (11, 12, 8), (15, 21, 20), (15, 20, 12), (21, 25, 24), (21, 24, 20), (25, 29, 28), (25, 28, 24), (29, 33, 32), (29, 32, 28), (33, 37, 36), (33, 36, 32), (37, 41, 40), (37, 40, 36), (41, 45, 44), (41, 44, 40), (45, 49, 48), (45, 48, 44), (49, 53, 52), (49, 52, 48), (53, 57, 56), (53, 56, 52), (57, 61, 60), (57, 60, 56), (61, 65, 64), (61, 64, 60), (65, 69, 68), (65, 68, 64), (69, 17, 16), (69, 16, 68), (17, 10, 9), (17, 9, 16), (10, 3, 2), (10, 2, 9), (3, 7, 6), (3, 6, 2), (7, 5, 0), (7, 0, 6)])
me_fanleaf_06.polygons.foreach_set('material_index', [3, 4, 3, 4, 2, 4, 2, 4, 2, 4, 2, 4, 2, 4, 2, 4, 2, 4, 2, 4, 2, 4, 2, 4, 2, 4, 2, 4, 2, 4, 2, 4, 2, 4, 2, 4, 2, 4, 2, 4, 2, 4, 2, 4, 2, 4, 2, 4, 2, 4, 2, 4, 2, 4, 2, 4, 2, 4, 2, 4, 2, 4, 2, 4, 2, 4, 2, 4, 2, 4, 2, 4, 2, 4, 2, 4, 2, 4, 2, 4, 2, 4, 2, 4, 2, 4, 2, 4, 2, 4, 2, 4, 2, 4, 2, 2, 2, 2, 2, 2, 2, 2, 2, 2, 2, 2, 2, 2, 2, 2, 2, 2, 2, 2, 2, 2, 2, 2, 2, 2, 2, 2, 2, 2, 2, 2, 2, 2, 2, 2, 2, 2, 2, 2, 2, 2])
me_fanleaf_06.materials.append(mat_graybrownbark)
me_fanleaf_06.materials.append(mat_upperbarkplanes)
me_fanleaf_06.materials.append(mat_oliveleaf)
me_fanleaf_06.materials.append(mat_raisedoliveplanes)
me_fanleaf_06.materials.append(mat_leafunderside)
me_fanleaf_06.update()
me_fanleaf_07 = bpy.data.meshes.new('FanLeaf_07')
me_fanleaf_07.from_pydata([(0.07568, -0.02693, 2.373), (0.1589, -0.09583, 2.387), (0.1813, -0.06769, 2.387), (0.1813, -0.06769, 2.353), (0.1589, -0.09583, 2.353), (0.07568, -0.02693, 2.337), (0.09563, -0.001912, 2.373), (0.09563, -0.001912, 2.337), (0.537, -0.4076, 2.622), (0.5694, -0.3669, 2.622), (0.5694, -0.3669, 2.598), (0.537, -0.4076, 2.598), (0.6128, -0.5371, 2.684), (0.6626, -0.4746, 2.691), (0.6626, -0.4746, 2.673), (0.6128, -0.5371, 2.666), (0.7125, -0.412, 2.684), (0.7125, -0.412, 2.666), (0.6159, -0.6844, 2.736), (0.6159, -0.6844, 2.718), (0.5404, -1.023, 2.821), (0.5404, -1.023, 2.803), (0.6555, -0.6894, 2.721), (0.6555, -0.6894, 2.703), (0.6528, -0.7708, 2.735), (0.6528, -0.7708, 2.717), (0.6954, -0.687, 2.762), (0.6954, -0.687, 2.744), (0.7493, -1.036, 2.89), (0.7493, -1.036, 2.872), (0.7342, -0.6773, 2.742), (0.7342, -0.6773, 2.724), (0.7612, -0.7541, 2.764), (0.7612, -0.7541, 2.746), (0.7705, -0.6606, 2.779), (0.7705, -0.6606, 2.761), (0.9539, -0.9771, 2.94), (0.9539, -0.9771, 2.922), (0.803, -0.6374, 2.754), (0.803, -0.6374, 2.736), (0.8562, -0.6991, 2.78), (0.8562, -0.6991, 2.762), (0.8307, -0.6086, 2.785), (0.8307, -0.6086, 2.767), (1.096, -0.8201, 2.943), (1.096, -0.8201, 2.925), (0.8526, -0.5752, 2.754), (0.8526, -0.5752, 2.736), (0.9246, -0.6133, 2.78), (0.9246, -0.6133, 2.762), (0.868, -0.5383, 2.779), (0.868, -0.5383, 2.761), (1.22, -0.6476, 2.941), (1.22, -0.6476, 2.923), (0.8762, -0.4992, 2.742), (0.8762, -0.4992, 2.724), (0.9571, -0.5085, 2.764), (0.9571, -0.5085, 2.746), (0.8771, -0.4592, 2.762), (0.8771, -0.4592, 2.744), (1.225, -0.4343, 2.888), (1.225, -0.4343, 2.87), (0.8706, -0.4198, 2.721), (0.8706, -0.4198, 2.703), (0.9493, -0.399, 2.735), (0.9493, -0.399, 2.717), (0.8568, -0.3822, 2.736), (0.8568, -0.3822, 2.718), (1.174, -0.2315, 2.822), (1.174, -0.2315, 2.804)], [], [(0, 1, 2), (3, 4, 5), (0, 2, 6), (7, 3, 5), (1, 8, 9), (10, 11, 4), (1, 9, 2), (3, 10, 4), (8, 12, 13), (14, 15, 11), (8, 13, 9), (10, 14, 11), (9, 13, 16), (17, 14, 10), (13, 12, 18), (19, 15, 14), (12, 20, 18), (19, 21, 15), (13, 18, 22), (23, 19, 14), (18, 20, 24), (25, 21, 19), (18, 24, 22), (23, 25, 19), (13, 22, 26), (27, 23, 14), (22, 24, 28), (29, 25, 23), (22, 28, 26), (27, 29, 23), (13, 26, 30), (31, 27, 14), (26, 28, 32), (33, 29, 27), (26, 32, 30), (31, 33, 27), (13, 30, 34), (35, 31, 14), (30, 32, 36), (37, 33, 31), (30, 36, 34), (35, 37, 31), (13, 34, 38), (39, 35, 14), (34, 36, 40), (41, 37, 35), (34, 40, 38), (39, 41, 35), (13, 38, 42), (43, 39, 14), (38, 40, 44), (45, 41, 39), (38, 44, 42), (43, 45, 39), (13, 42, 46), (47, 43, 14), (42, 44, 48), (49, 45, 43), (42, 48, 46), (47, 49, 43), (13, 46, 50), (51, 47, 14), (46, 48, 52), (53, 49, 47), (46, 52, 50), (51, 53, 47), (13, 50, 54), (55, 51, 14), (50, 52, 56), (57, 53, 51), (50, 56, 54), (55, 57, 51), (13, 54, 58), (59, 55, 14), (54, 56, 60), (61, 57, 55), (54, 60, 58), (59, 61, 55), (13, 58, 62), (63, 59, 14), (58, 60, 64), (65, 61, 59), (58, 64, 62), (63, 65, 59), (13, 62, 66), (67, 63, 14), (62, 64, 68), (69, 65, 63), (62, 68, 66), (67, 69, 63), (13, 66, 16), (17, 67, 14), (66, 68, 16), (17, 69, 67), (5, 4, 1), (5, 1, 0), (4, 11, 8), (4, 8, 1), (11, 15, 12), (11, 12, 8), (15, 21, 20), (15, 20, 12), (21, 25, 24), (21, 24, 20), (25, 29, 28), (25, 28, 24), (29, 33, 32), (29, 32, 28), (33, 37, 36), (33, 36, 32), (37, 41, 40), (37, 40, 36), (41, 45, 44), (41, 44, 40), (45, 49, 48), (45, 48, 44), (49, 53, 52), (49, 52, 48), (53, 57, 56), (53, 56, 52), (57, 61, 60), (57, 60, 56), (61, 65, 64), (61, 64, 60), (65, 69, 68), (65, 68, 64), (69, 17, 16), (69, 16, 68), (17, 10, 9), (17, 9, 16), (10, 3, 2), (10, 2, 9), (3, 7, 6), (3, 6, 2), (7, 5, 0), (7, 0, 6)])
me_fanleaf_07.polygons.foreach_set('material_index', [3, 4, 3, 4, 2, 4, 2, 4, 2, 4, 2, 4, 2, 4, 2, 4, 2, 4, 2, 4, 2, 4, 2, 4, 2, 4, 2, 4, 2, 4, 2, 4, 2, 4, 2, 4, 2, 4, 2, 4, 2, 4, 2, 4, 2, 4, 2, 4, 2, 4, 2, 4, 2, 4, 2, 4, 2, 4, 2, 4, 2, 4, 2, 4, 2, 4, 2, 4, 2, 4, 2, 4, 2, 4, 2, 4, 2, 4, 2, 4, 2, 4, 2, 4, 2, 4, 2, 4, 2, 4, 2, 4, 2, 4, 2, 2, 2, 2, 2, 2, 2, 2, 2, 2, 2, 2, 2, 2, 2, 2, 2, 2, 2, 2, 2, 2, 2, 2, 2, 2, 2, 2, 2, 2, 2, 2, 2, 2, 2, 2, 2, 2, 2, 2, 2, 2])
me_fanleaf_07.materials.append(mat_graybrownbark)
me_fanleaf_07.materials.append(mat_upperbarkplanes)
me_fanleaf_07.materials.append(mat_oliveleaf)
me_fanleaf_07.materials.append(mat_raisedoliveplanes)
me_fanleaf_07.materials.append(mat_leafunderside)
me_fanleaf_07.update()

# ---- objects
ob_onesingletrunkfanpalm = bpy.data.objects.new('OneSingleTrunkFanPalm', None)
ob_trunk_continuousunbranched = bpy.data.objects.new('Trunk_ContinuousUnbranched', me_trunk_continuousunbranched)
ob_fanleaf_01 = bpy.data.objects.new('FanLeaf_01', me_fanleaf_01)
ob_fanleaf_02 = bpy.data.objects.new('FanLeaf_02', me_fanleaf_02)
ob_fanleaf_03 = bpy.data.objects.new('FanLeaf_03', me_fanleaf_03)
ob_fanleaf_04 = bpy.data.objects.new('FanLeaf_04', me_fanleaf_04)
ob_fanleaf_05 = bpy.data.objects.new('FanLeaf_05', me_fanleaf_05)
ob_fanleaf_06 = bpy.data.objects.new('FanLeaf_06', me_fanleaf_06)
ob_fanleaf_07 = bpy.data.objects.new('FanLeaf_07', me_fanleaf_07)

# ---- transforms, parenting, visibility, modifiers, constraints
ob_onesingletrunkfanpalm.location = (0.0, 0.0, 0.0)
ob_trunk_continuousunbranched.parent = ob_onesingletrunkfanpalm
ob_trunk_continuousunbranched.location = (0.0, 0.0, 0.0)
ob_fanleaf_01.parent = ob_onesingletrunkfanpalm
ob_fanleaf_01.location = (0.0, 0.0, 0.0)
ob_fanleaf_02.parent = ob_onesingletrunkfanpalm
ob_fanleaf_02.location = (0.0, 0.0, 0.0)
ob_fanleaf_03.parent = ob_onesingletrunkfanpalm
ob_fanleaf_03.location = (0.0, 0.0, 0.0)
ob_fanleaf_04.parent = ob_onesingletrunkfanpalm
ob_fanleaf_04.location = (0.0, 0.0, 0.0)
ob_fanleaf_05.parent = ob_onesingletrunkfanpalm
ob_fanleaf_05.location = (0.0, 0.0, 0.0)
ob_fanleaf_06.parent = ob_onesingletrunkfanpalm
ob_fanleaf_06.location = (0.0, 0.0, 0.0)
ob_fanleaf_07.parent = ob_onesingletrunkfanpalm
ob_fanleaf_07.location = (0.0, 0.0, 0.0)

# ---- collection membership
scene.collection.objects.link(ob_onesingletrunkfanpalm)
scene.collection.objects.link(ob_trunk_continuousunbranched)
scene.collection.objects.link(ob_fanleaf_01)
scene.collection.objects.link(ob_fanleaf_02)
scene.collection.objects.link(ob_fanleaf_03)
scene.collection.objects.link(ob_fanleaf_04)
scene.collection.objects.link(ob_fanleaf_05)
scene.collection.objects.link(ob_fanleaf_06)
scene.collection.objects.link(ob_fanleaf_07)

# ---- scene / render settings (as saved in the file)
scene.frame_start = 1; scene.frame_end = 250; scene.frame_set(1)
scene.render.engine = 'CYCLES'
scene.render.use_compositing = False
scene.cycles.use_denoising = False
scene.cycles.samples = 128
scene.cycles.use_adaptive_sampling = False
scene.cycles.seed = 17
bpy.context.view_layer.update()

# ---- added for rendering (the .blend has no active camera and no usable light): camera, sun
cam_auto = bpy.data.cameras.new('AutoCamera')
cam_auto.lens = 50.0
cam_auto.sensor_width = 36.0
cam_auto.clip_end = 1000.0
ob_auto_camera = bpy.data.objects.new('AutoCamera', cam_auto)
scene.collection.objects.link(ob_auto_camera)
ob_auto_camera.location = (4.43242, -5.21388, 4.96779)
ob_auto_camera.rotation_euler = (1.09748, -7.21219e-08, 0.694738)
scene.camera = ob_auto_camera
light_auto_sun = bpy.data.lights.new('AutoSun', 'SUN')
light_auto_sun.energy = 3.0
light_auto_sun.angle = 0.0523599
ob_auto_sun = bpy.data.objects.new('AutoSun', light_auto_sun)
scene.collection.objects.link(ob_auto_sun)
ob_auto_sun.rotation_euler = (0.872665, 0.174533, 0.523599)
bpy.context.view_layer.update()
